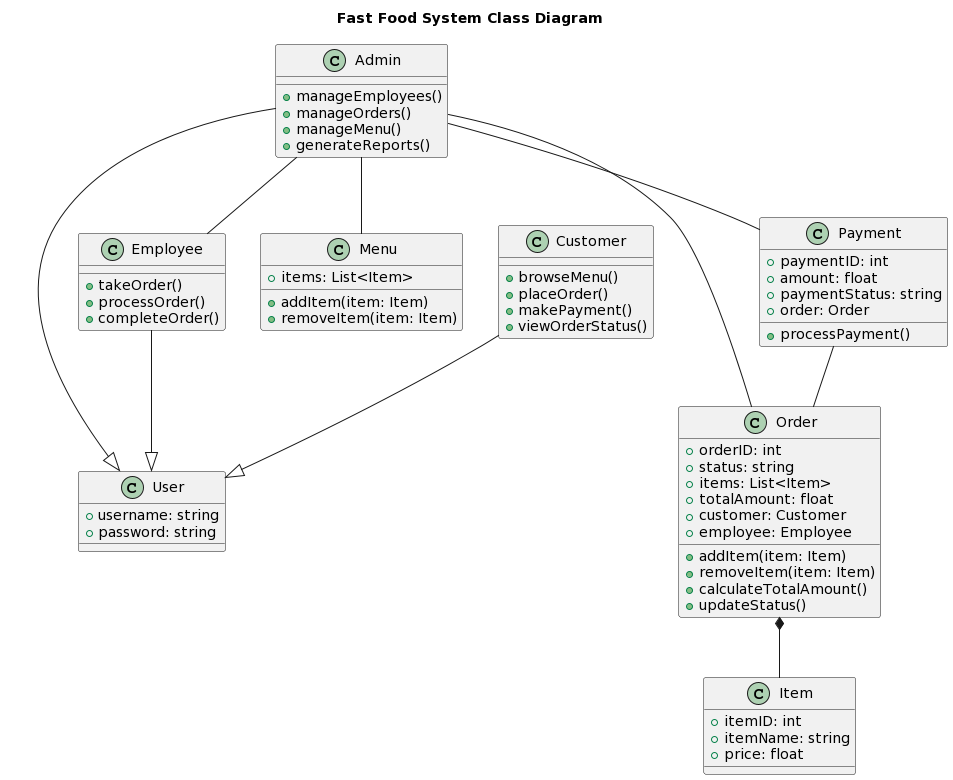

The diagram above was rendered by PlantUML. Its source (embedded in the PNG):
@startuml
title Fast Food System Class Diagram

class User {
  + username: string
  + password: string
}

class Admin {
  + manageEmployees()
  + manageOrders()
  + manageMenu()
  + generateReports()
}

class Customer {
  + browseMenu()
  + placeOrder()
  + makePayment()
  + viewOrderStatus()
}

class Employee {
  + takeOrder()
  + processOrder()
  + completeOrder()
}

class Menu {
  + items: List<Item>
  + addItem(item: Item)
  + removeItem(item: Item)
}

class Item {
  + itemID: int
  + itemName: string
  + price: float
}

class Order {
  + orderID: int
  + status: string
  + items: List<Item>
  + totalAmount: float
  + customer: Customer
  + employee: Employee

  + addItem(item: Item)
  + removeItem(item: Item)
  + calculateTotalAmount()
  + updateStatus()
}

class Payment {
  + paymentID: int
  + amount: float
  + paymentStatus: string
  + order: Order

  + processPayment()
}

Admin --|> User
Customer --|> User
Employee --|> User
Admin -- Menu
Admin -- Order
Admin -- Payment
Admin -- Employee
Order *-- Item
Payment -- Order
@enduml